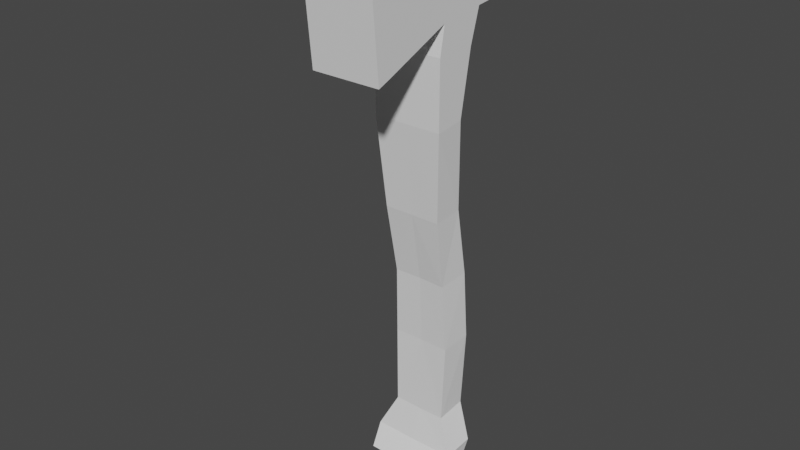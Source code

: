 # Source: axe.blend  (saved by Blender 2.82.7; exported with 4.5.12 LTS)
import bpy
from mathutils import Matrix  # noqa: F401  (used for matrix-valued properties, if any)

bpy.ops.wm.read_factory_settings(use_empty=True)
scene = bpy.context.scene
scene.name = 'Scene'

# ---- collections
col_collection = bpy.data.collections.new('Collection'); scene.collection.children.link(col_collection)

# ---- world
world_world = bpy.data.worlds.new('World'); scene.world = world_world
world_world.use_nodes = True; world_world.node_tree.nodes.clear()
_N = world_world.node_tree.nodes; _L = world_world.node_tree.links
n0 = _N.new('ShaderNodeOutputWorld'); n0.name = 'World Output'; n0.location = (300, 300)
n1 = _N.new('ShaderNodeBackground'); n1.name = 'Background'; n1.location = (10, 300)
n1.inputs[0].default_value = (0.05088, 0.05088, 0.05088, 1.0)
_L.new(n1.outputs[0], n0.inputs[0])
n0.is_active_output = True
world_world.color = (0.05088, 0.05088, 0.05088)
world_world.use_sun_shadow = False
world_world.sun_shadow_jitter_overblur = 0.0

# ---- meshes
me_plane = bpy.data.meshes.new('Plane')
me_plane.from_pydata([(0.0, -0.06627, 1.32), (0.0, -0.03688, 0.9685), (0.0, 0.05149, 1.333), (0.0, 0.07945, 0.9817), (0.0, 0.01272, 0.6903), (0.0, 0.1343, 0.7038), (0.0, 0.02565, 0.4161), (0.0, 0.1466, 0.4294), (0.0, 0.01546, 0.1047), (0.0, 0.1374, 0.1191), (0.0, -0.02001, -0.02732), (0.0, 0.1016, -0.01302), (0.0, -0.06627, 1.58), (0.0, 0.09703, 1.58), (0.0, -0.04675, 1.684), (0.0, 0.1361, 1.71), (0.0, -0.08279, -0.1046), (0.0, 0.04899, -0.1872), (0.0, -0.04675, 1.69), (0.0, 0.1426, 1.781), (0.0, 0.1946, 1.716), (0.0, 0.2011, 1.788), (0.0, 0.1523, 2.019), (0.0, 0.2076, 2.022), (0.0, -0.06627, 2.042), (0.0, -0.3135, 1.58), (0.0, -0.359, 2.094), (0.0, -0.05976, 2.061), (0.0, 0.1621, 2.042), (0.0, -0.3655, 1.56), (0.0, -0.4111, 2.074), (0.1373, 0.05149, 1.333), (0.1373, -0.06627, 1.32), (0.1146, -0.03763, 0.9684), (0.1185, 0.07794, 0.9817), (0.1069, 0.009238, 0.6901), (0.1169, 0.1283, 0.7035), (0.1161, 0.02282, 0.416), (0.1234, 0.1418, 0.4292), (0.1079, 0.01551, 0.1053), (0.1103, 0.1355, 0.1194), (0.1721, -0.01717, -0.02657), (0.1758, 0.103, -0.01239), (0.1373, 0.09703, 1.58), (0.1373, -0.06627, 1.58), (0.1373, 0.1361, 1.71), (0.1373, -0.04675, 1.684), (0.1576, -0.07969, -0.1039), (0.1504, 0.05131, -0.1867), (0.1373, 0.1426, 1.781), (0.1373, -0.04675, 1.69), (0.1373, 0.1946, 1.716), (0.1373, 0.2011, 1.788), (0.1373, 0.2076, 2.022), (0.1373, 0.1523, 2.019), (0.1373, -0.06627, 2.042), (0.1373, -0.359, 2.094), (0.1373, -0.3135, 1.58), (0.1373, 0.1621, 2.042), (0.1373, -0.05976, 2.061), (0.1373, -0.4111, 2.074), (0.1373, -0.3655, 1.56)], [], [(0, 2, 3, 1), (3, 5, 4, 1), (5, 7, 6, 4), (7, 9, 8, 6), (9, 11, 10, 8), (0, 12, 13, 2), (12, 14, 15, 13), (11, 17, 16, 10), (14, 18, 19, 15), (19, 21, 20, 15), (24, 27, 28, 22), (25, 29, 30, 26), (32, 33, 34, 31), (34, 33, 35, 36), (36, 35, 37, 38), (38, 37, 39, 40), (40, 39, 41, 42), (32, 31, 43, 44), (44, 43, 45, 46), (42, 41, 47, 48), (46, 45, 49, 50), (49, 45, 51, 52), (49, 52, 53, 54), (50, 49, 54, 55), (50, 55, 56, 57), (55, 54, 58, 59), (57, 56, 60, 61), (13, 15, 45, 43), (7, 5, 36, 38), (16, 17, 48, 47), (4, 6, 37, 35), (17, 11, 42, 48), (10, 16, 47, 41), (9, 7, 38, 40), (25, 18, 50, 57), (6, 8, 39, 37), (24, 26, 56, 55), (18, 14, 46, 50), (28, 27, 59, 58), (11, 9, 40, 42), (27, 24, 55, 59), (0, 1, 33, 32), (20, 21, 52, 51), (8, 10, 41, 39), (22, 28, 58, 54), (30, 29, 61, 60), (3, 2, 31, 34), (15, 20, 51, 45), (12, 0, 32, 44), (29, 25, 57, 61), (23, 22, 54, 53), (2, 13, 43, 31), (26, 30, 60, 56), (5, 3, 34, 36), (1, 4, 35, 33), (21, 23, 53, 52), (14, 12, 44, 46)])
_uv = me_plane.uv_layers.new(name='UVMap')
_uv.uv.foreach_set('vector', [0.0, 0.0, 0.0, 1.0, 1.0, 1.0, 1.0, 0.0, 1.0, 1.0, 1.0, 1.0, 1.0, 0.0, 1.0, 0.0, 1.0, 1.0, 1.0, 1.0, 1.0, 0.0, 1.0, 0.0, 1.0, 1.0, 1.0, 1.0, 1.0, 0.0, 1.0, 0.0, 1.0, 1.0, 1.0, 1.0, 1.0, 0.0, 1.0, 0.0, 0.0, 0.0, 0.0, 0.0, 0.0, 1.0, 0.0, 1.0, 0.0, 0.0, 0.0, 0.0, 0.0, 1.0, 0.0, 1.0, 1.0, 1.0, 1.0, 1.0, 1.0, 0.0, 1.0, 0.0, 0.0, 0.0, 0.0, 0.0, 0.0, 1.0, 0.0, 1.0, 0.0, 1.0, 0.0, 1.0, 0.0, 1.0, 0.0, 1.0, 0.0, 0.0, 0.0, 0.0, 0.0, 1.0, 0.0, 1.0, 0.0, 0.0, 0.0, 0.0, 0.0, 0.0, 0.0, 0.0, 0.0, 0.0, 1.0, 0.0, 1.0, 1.0, 0.0, 1.0, 1.0, 1.0, 1.0, 0.0, 1.0, 0.0, 1.0, 1.0, 1.0, 1.0, 1.0, 0.0, 1.0, 0.0, 1.0, 1.0, 1.0, 1.0, 1.0, 0.0, 1.0, 0.0, 1.0, 1.0, 1.0, 1.0, 1.0, 0.0, 1.0, 0.0, 1.0, 1.0, 0.0, 0.0, 0.0, 1.0, 0.0, 1.0, 0.0, 0.0, 0.0, 0.0, 0.0, 1.0, 0.0, 1.0, 0.0, 0.0, 1.0, 1.0, 1.0, 0.0, 1.0, 0.0, 1.0, 1.0, 0.0, 0.0, 0.0, 1.0, 0.0, 1.0, 0.0, 0.0, 0.0, 1.0, 0.0, 1.0, 0.0, 1.0, 0.0, 1.0, 0.0, 1.0, 0.0, 1.0, 0.0, 1.0, 0.0, 1.0, 0.0, 0.0, 0.0, 1.0, 0.0, 1.0, 0.0, 0.0, 0.0, 0.0, 0.0, 0.0, 0.0, 0.0, 0.0, 0.0, 0.0, 0.0, 0.0, 1.0, 0.0, 1.0, 0.0, 0.0, 0.0, 0.0, 0.0, 0.0, 0.0, 0.0, 0.0, 0.0, 0.0, 1.0, 0.0, 1.0, 0.0, 1.0, 0.0, 1.0, 1.0, 1.0, 1.0, 1.0, 1.0, 1.0, 1.0, 1.0, 1.0, 0.0, 1.0, 1.0, 1.0, 1.0, 1.0, 0.0, 1.0, 0.0, 1.0, 0.0, 1.0, 0.0, 1.0, 0.0, 1.0, 1.0, 1.0, 1.0, 1.0, 1.0, 1.0, 1.0, 1.0, 0.0, 1.0, 0.0, 1.0, 0.0, 1.0, 0.0, 1.0, 1.0, 1.0, 1.0, 1.0, 1.0, 1.0, 1.0, 0.0, 0.0, 0.0, 0.0, 0.0, 0.0, 0.0, 0.0, 1.0, 0.0, 1.0, 0.0, 1.0, 0.0, 1.0, 0.0, 0.0, 0.0, 0.0, 0.0, 0.0, 0.0, 0.0, 0.0, 0.0, 0.0, 0.0, 0.0, 0.0, 0.0, 0.0, 0.0, 0.0, 1.0, 0.0, 0.0, 0.0, 0.0, 0.0, 1.0, 1.0, 1.0, 1.0, 1.0, 1.0, 1.0, 1.0, 1.0, 0.0, 0.0, 0.0, 0.0, 0.0, 0.0, 0.0, 0.0, 0.0, 0.0, 1.0, 0.0, 1.0, 0.0, 0.0, 0.0, 0.0, 1.0, 0.0, 1.0, 0.0, 1.0, 0.0, 1.0, 1.0, 0.0, 1.0, 0.0, 1.0, 0.0, 1.0, 0.0, 0.0, 1.0, 0.0, 1.0, 0.0, 1.0, 0.0, 1.0, 0.0, 0.0, 0.0, 0.0, 0.0, 0.0, 0.0, 0.0, 1.0, 1.0, 0.0, 1.0, 0.0, 1.0, 1.0, 1.0, 0.0, 1.0, 0.0, 1.0, 0.0, 1.0, 0.0, 1.0, 0.0, 0.0, 0.0, 0.0, 0.0, 0.0, 0.0, 0.0, 0.0, 0.0, 0.0, 0.0, 0.0, 0.0, 0.0, 0.0, 0.0, 1.0, 0.0, 1.0, 0.0, 1.0, 0.0, 1.0, 0.0, 1.0, 0.0, 1.0, 0.0, 1.0, 0.0, 1.0, 0.0, 0.0, 0.0, 0.0, 0.0, 0.0, 0.0, 0.0, 1.0, 1.0, 1.0, 1.0, 1.0, 1.0, 1.0, 1.0, 1.0, 0.0, 1.0, 0.0, 1.0, 0.0, 1.0, 0.0, 0.0, 1.0, 0.0, 1.0, 0.0, 1.0, 0.0, 1.0, 0.0, 0.0, 0.0, 0.0, 0.0, 0.0, 0.0, 0.0])
_ca = me_plane.color_attributes.new('Col', 'BYTE_COLOR', 'CORNER')
_ca.data.foreach_set('color', [0.1356, 0.1119, 0.107, 1.0, 0.5906, 0.5457, 0.5395, 1.0, 0.956, 0.956, 0.9473, 1.0, 0.9216, 0.9216, 0.9216, 1.0, 0.956, 0.956, 0.9473, 1.0, 0.807, 0.7379, 0.7011, 1.0, 0.552, 0.4678, 0.4179, 1.0, 0.9216, 0.9216, 0.9216, 1.0, 0.807, 0.7379, 0.7011, 1.0, 0.4508, 0.2623, 0.1413, 1.0, 0.4452, 0.2542, 0.1356, 1.0, 0.552, 0.4678, 0.4179, 1.0, 0.4508, 0.2623, 0.1413, 1.0, 0.4452, 0.2542, 0.1356, 1.0, 0.4452, 0.2542, 0.1356, 1.0, 0.4452, 0.2542, 0.1356, 1.0, 0.4452, 0.2542, 0.1356, 1.0, 0.4452, 0.2542, 0.1356, 1.0, 0.4452, 0.2542, 0.1356, 1.0, 0.4452, 0.2542, 0.1356, 1.0, 0.1356, 0.1119, 0.107, 1.0, 0.07619, 0.06663, 0.06848, 1.0, 0.07819, 0.06848, 0.07036, 1.0, 0.5906, 0.5457, 0.5395, 1.0, 0.07619, 0.06663, 0.06848, 1.0, 0.07619, 0.06663, 0.06848, 1.0, 0.07619, 0.06663, 0.06848, 1.0, 0.07819, 0.06848, 0.07036, 1.0, 0.4452, 0.2542, 0.1356, 1.0, 0.4564, 0.2664, 0.15, 1.0, 0.4452, 0.2542, 0.1384, 1.0, 0.4452, 0.2542, 0.1356, 1.0, 0.07619, 0.06663, 0.06848, 1.0, 0.07619, 0.06663, 0.06848, 1.0, 0.1119, 0.09531, 0.09306, 1.0, 0.07619, 0.06663, 0.06848, 1.0, 0.1119, 0.09531, 0.09306, 1.0, 0.07819, 0.06848, 0.07036, 1.0, 0.07619, 0.06663, 0.06848, 1.0, 0.07619, 0.06663, 0.06848, 1.0, 0.07619, 0.06663, 0.06848, 1.0, 0.07619, 0.06663, 0.06848, 1.0, 0.07619, 0.06663, 0.06848, 1.0, 0.07619, 0.06663, 0.06848, 1.0, 0.07619, 0.06663, 0.06848, 1.0, 0.07619, 0.06663, 0.06848, 1.0, 0.07619, 0.06663, 0.06848, 1.0, 0.07619, 0.06663, 0.06848, 1.0, 0.1301, 0.02122, 0.002428, 1.0, 0.1301, 0.02029, 0.0006071, 1.0, 0.1301, 0.02029, 0.0006071, 1.0, 0.1301, 0.02029, 0.0006071, 1.0, 0.1301, 0.02029, 0.0006071, 1.0, 0.1301, 0.02122, 0.002732, 1.0, 0.1301, 0.02029, 0.0006071, 1.0, 0.1301, 0.02029, 0.0006071, 1.0, 0.1301, 0.02029, 0.0006071, 1.0, 0.1301, 0.02029, 0.0006071, 1.0, 0.1301, 0.02029, 0.0006071, 1.0, 0.1301, 0.02029, 0.0006071, 1.0, 0.1301, 0.02029, 0.0006071, 1.0, 0.1301, 0.02029, 0.0006071, 1.0, 0.1301, 0.02029, 0.0006071, 1.0, 0.1301, 0.02029, 0.0006071, 1.0, 0.1301, 0.02029, 0.0006071, 1.0, 0.1301, 0.02029, 0.0006071, 1.0, 0.1301, 0.02029, 0.0006071, 1.0, 0.1301, 0.02029, 0.0006071, 1.0, 0.1301, 0.02029, 0.001214, 1.0, 0.1301, 0.02029, 0.0006071, 1.0, 0.1301, 0.02029, 0.0006071, 1.0, 0.117, 0.0319, 0.01681, 1.0, 0.117, 0.0319, 0.01681, 1.0, 0.1301, 0.02029, 0.0006071, 1.0, 0.1119, 0.03434, 0.02217, 1.0, 0.1301, 0.02029, 0.0006071, 1.0, 0.1301, 0.02029, 0.0006071, 1.0, 0.1301, 0.02029, 0.0006071, 1.0, 0.1274, 0.01938, 0.0003035, 1.0, 0.1301, 0.02029, 0.0006071, 1.0, 0.07619, 0.06663, 0.06848, 1.0, 0.07619, 0.06663, 0.06848, 1.0, 0.07619, 0.06663, 0.06848, 1.0, 0.07619, 0.06663, 0.06848, 1.0, 0.07619, 0.06663, 0.06848, 1.0, 0.07619, 0.06663, 0.06848, 1.0, 0.07619, 0.06663, 0.06848, 1.0, 0.07619, 0.06663, 0.06848, 1.0, 0.07619, 0.06663, 0.06848, 1.0, 0.07619, 0.06663, 0.06848, 1.0, 0.07619, 0.06663, 0.06848, 1.0, 0.07619, 0.06663, 0.06848, 1.0, 0.07619, 0.06663, 0.06848, 1.0, 0.07619, 0.06663, 0.06848, 1.0, 0.07619, 0.06663, 0.06848, 1.0, 0.07619, 0.06663, 0.06848, 1.0, 0.07619, 0.06663, 0.06848, 1.0, 0.07619, 0.06663, 0.06848, 1.0, 0.07619, 0.06663, 0.06848, 1.0, 0.07619, 0.06663, 0.06848, 1.0, 0.07619, 0.06663, 0.06848, 1.0, 0.07619, 0.06663, 0.06848, 1.0, 0.07619, 0.06663, 0.06848, 1.0, 0.07619, 0.06663, 0.06848, 1.0, 0.07619, 0.06663, 0.06848, 1.0, 0.07619, 0.06663, 0.06848, 1.0, 0.07619, 0.06663, 0.06848, 1.0, 0.07619, 0.06663, 0.06848, 1.0, 0.1301, 0.02029, 0.0006071, 1.0, 0.1301, 0.02029, 0.0006071, 1.0, 0.1301, 0.02029, 0.0009106, 1.0, 0.1301, 0.02029, 0.0006071, 1.0, 0.1274, 0.01938, 0.0, 1.0, 0.1274, 0.01938, 0.0, 1.0, 0.1301, 0.02029, 0.0006071, 1.0, 0.1301, 0.02029, 0.0006071, 1.0, 0.1274, 0.01938, 0.0, 1.0, 0.1274, 0.01938, 0.0, 1.0, 0.1301, 0.02029, 0.0006071, 1.0, 0.1274, 0.01938, 0.0003035, 1.0, 0.1274, 0.01938, 0.0, 1.0, 0.1274, 0.01938, 0.0, 1.0, 0.1301, 0.02029, 0.0006071, 1.0, 0.1301, 0.02029, 0.0006071, 1.0, 0.1274, 0.01938, 0.0, 1.0, 0.1274, 0.01938, 0.0, 1.0, 0.1301, 0.02029, 0.0006071, 1.0, 0.1301, 0.02029, 0.0006071, 1.0, 0.1274, 0.01938, 0.0, 1.0, 0.1274, 0.01938, 0.0, 1.0, 0.1274, 0.01938, 0.0003035, 1.0, 0.1301, 0.02029, 0.0006071, 1.0, 0.1274, 0.01938, 0.0, 1.0, 0.1274, 0.01938, 0.0, 1.0, 0.1301, 0.02029, 0.0006071, 1.0, 0.1301, 0.02029, 0.0006071, 1.0, 0.07619, 0.06663, 0.06848, 1.0, 0.07619, 0.06663, 0.06848, 1.0, 0.07619, 0.06663, 0.06848, 1.0, 0.07619, 0.06663, 0.06848, 1.0, 0.1274, 0.01938, 0.0, 1.0, 0.1274, 0.01938, 0.0, 1.0, 0.1301, 0.02029, 0.0006071, 1.0, 0.1301, 0.02029, 0.0006071, 1.0, 0.07619, 0.06663, 0.06848, 1.0, 0.07619, 0.06663, 0.06848, 1.0, 0.07619, 0.06663, 0.06848, 1.0, 0.07619, 0.06663, 0.06848, 1.0, 0.07619, 0.06663, 0.06848, 1.0, 0.07619, 0.06663, 0.06848, 1.0, 0.07619, 0.06663, 0.06848, 1.0, 0.07619, 0.06663, 0.06848, 1.0, 0.07619, 0.06663, 0.06848, 1.0, 0.07619, 0.06663, 0.06848, 1.0, 0.07619, 0.06663, 0.06848, 1.0, 0.07619, 0.06663, 0.06848, 1.0, 0.1274, 0.01938, 0.0, 1.0, 0.1274, 0.01938, 0.0, 1.0, 0.1301, 0.02029, 0.0006071, 1.0, 0.1301, 0.02029, 0.0006071, 1.0, 0.07619, 0.06663, 0.06848, 1.0, 0.07619, 0.06663, 0.06848, 1.0, 0.07619, 0.06663, 0.06848, 1.0, 0.07619, 0.06663, 0.06848, 1.0, 0.1274, 0.01938, 0.0, 1.0, 0.1274, 0.01938, 0.0, 1.0, 0.1301, 0.02029, 0.0006071, 1.0, 0.1301, 0.02122, 0.002428, 1.0, 0.07619, 0.06663, 0.06848, 1.0, 0.07619, 0.06663, 0.06848, 1.0, 0.07619, 0.06663, 0.06848, 1.0, 0.07619, 0.06663, 0.06848, 1.0, 0.1274, 0.01938, 0.0, 1.0, 0.1274, 0.01938, 0.0, 1.0, 0.1301, 0.02029, 0.0006071, 1.0, 0.1301, 0.02029, 0.0006071, 1.0, 0.07619, 0.06663, 0.06848, 1.0, 0.07619, 0.06663, 0.06848, 1.0, 0.07619, 0.06663, 0.06848, 1.0, 0.07619, 0.06663, 0.06848, 1.0, 0.07619, 0.06663, 0.06848, 1.0, 0.07619, 0.06663, 0.06848, 1.0, 0.07619, 0.06663, 0.06848, 1.0, 0.07619, 0.06663, 0.06848, 1.0, 0.1274, 0.01938, 0.0, 1.0, 0.1274, 0.01938, 0.0003035, 1.0, 0.1301, 0.02029, 0.0006071, 1.0, 0.1301, 0.02029, 0.0006071, 1.0, 0.07619, 0.06663, 0.06848, 1.0, 0.07619, 0.06663, 0.06848, 1.0, 0.07619, 0.06663, 0.06848, 1.0, 0.07619, 0.06663, 0.06848, 1.0, 0.1301, 0.02029, 0.0006071, 1.0, 0.1301, 0.02029, 0.0006071, 1.0, 0.1301, 0.02029, 0.0009106, 1.0, 0.1301, 0.02029, 0.0006071, 1.0, 0.07619, 0.06663, 0.06848, 1.0, 0.07619, 0.06663, 0.06848, 1.0, 0.07619, 0.06663, 0.06848, 1.0, 0.07619, 0.06663, 0.06848, 1.0, 0.07619, 0.06663, 0.06848, 1.0, 0.07619, 0.06663, 0.06848, 1.0, 0.07619, 0.06663, 0.06848, 1.0, 0.07619, 0.06663, 0.06848, 1.0, 0.1301, 0.02029, 0.0006071, 1.0, 0.1301, 0.02029, 0.0006071, 1.0, 0.1301, 0.02029, 0.0006071, 1.0, 0.1301, 0.02029, 0.0006071, 1.0, 0.07619, 0.06663, 0.06848, 1.0, 0.07619, 0.06663, 0.06848, 1.0, 0.07619, 0.06663, 0.06848, 1.0, 0.07619, 0.06663, 0.06848, 1.0, 0.1274, 0.01938, 0.0, 1.0, 0.1274, 0.01938, 0.0, 1.0, 0.1301, 0.02029, 0.0006071, 1.0, 0.1301, 0.02029, 0.0006071, 1.0, 0.1274, 0.01938, 0.0, 1.0, 0.1274, 0.01938, 0.0, 1.0, 0.1301, 0.02029, 0.0006071, 1.0, 0.1301, 0.02029, 0.0006071, 1.0, 0.07819, 0.06848, 0.07036, 1.0, 0.07619, 0.06663, 0.06848, 1.0, 0.07619, 0.06663, 0.06848, 1.0, 0.07619, 0.06663, 0.06848, 1.0, 0.1301, 0.02029, 0.0006071, 1.0, 0.1301, 0.02029, 0.0006071, 1.0, 0.1301, 0.02029, 0.0006071, 1.0, 0.1274, 0.02315, 0.004777, 1.0])
me_plane.use_remesh_fix_poles = True
me_plane.use_remesh_preserve_attributes = False
me_plane.use_mirror_vertex_groups = False
me_plane.use_paint_bone_selection = False
me_plane.use_paint_mask = True
me_plane.update()

# ---- objects
ob_empty = bpy.data.objects.new('Empty', None)
ob_plane = bpy.data.objects.new('Plane', me_plane)

# ---- transforms, parenting, visibility, modifiers, constraints
ob_empty.location = (0.0, 0.0, 0.0)
ob_empty.rotation_euler = (1.571, 0.0, 1.571)
ob_empty.empty_display_type = 'IMAGE'
ob_empty.empty_display_size = 5.0
ob_empty.lineart.crease_threshold = 0.0
ob_plane.location = (0.0, 0.0, 0.0)
ob_plane.lineart.crease_threshold = 0.0
_m = ob_plane.modifiers.new('Mirror', 'MIRROR')
_m.use_clip = True

# ---- collection membership
col_collection.objects.link(ob_empty)
col_collection.objects.link(ob_plane)

# ---- scene / render settings (as saved in the file)
scene.frame_start = 1; scene.frame_end = 250; scene.frame_set(1)
scene.render.engine = 'BLENDER_EEVEE_NEXT'
scene.cycles.use_denoising = False
scene.cycles.samples = 128
scene.cycles.sampling_pattern = 'TABULATED_SOBOL'
scene.cycles.use_adaptive_sampling = False
scene.cycles.use_light_tree = False
scene.view_settings.view_transform = 'Filmic'
bpy.context.view_layer.update()

# ---- added for rendering (the .blend has no active camera and no usable light): camera, sun
cam_auto = bpy.data.cameras.new('AutoCamera')
cam_auto.lens = 50.0
cam_auto.sensor_width = 36.0
cam_auto.clip_end = 1000.0
ob_auto_camera = bpy.data.objects.new('AutoCamera', cam_auto)
scene.collection.objects.link(ob_auto_camera)
ob_auto_camera.location = (2.21068, -2.75454, 2.72184)
ob_auto_camera.rotation_euler = (1.09748, -7.21219e-08, 0.694738)
scene.camera = ob_auto_camera
light_auto_sun = bpy.data.lights.new('AutoSun', 'SUN')
light_auto_sun.energy = 3.0
light_auto_sun.angle = 0.0523599
ob_auto_sun = bpy.data.objects.new('AutoSun', light_auto_sun)
scene.collection.objects.link(ob_auto_sun)
ob_auto_sun.rotation_euler = (0.872665, 0.174533, 0.523599)
bpy.context.view_layer.update()
